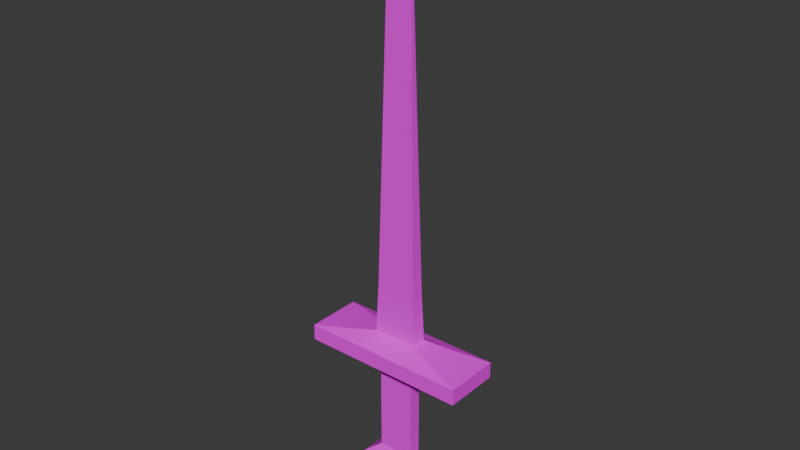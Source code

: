 # Source: Sword.blend  (saved by Blender 4.0.36; exported with 4.5.12 LTS)
import bpy
from mathutils import Matrix  # noqa: F401  (used for matrix-valued properties, if any)

bpy.ops.wm.read_factory_settings(use_empty=True)
scene = bpy.context.scene
scene.name = 'Scene'

# ---- collections
col_collection = bpy.data.collections.new('Collection'); scene.collection.children.link(col_collection)

# ---- images (referenced by path relative to the original .blend; pixels are not part of the script)
import os
ASSET_DIR = os.environ.get("B2B_ASSET_DIR", "")  # directory of the original .blend (textures are referenced by path, not embedded)
HERE = os.path.dirname(os.path.abspath(__file__))  # packed textures are extracted next to this script under _unpacked/

def load_image(name, relpath, width, height, colorspace="sRGB"):
    """Load a texture the original file referenced (path relative to the .blend, or extracted next to this script)."""
    p = next((c for c in (os.path.join(HERE, relpath), os.path.join(ASSET_DIR, relpath)) if relpath and os.path.exists(c)), "")
    if p:
        img = bpy.data.images.load(p, check_existing=True)
        img.name = name
    else:  # same state as the original file: an image datablock whose file is absent (Cycles renders it pink)
        img = bpy.data.images.new(name, width, height)
        img.source = "FILE"
        img.filepath = "//" + (relpath or name)
    img.colorspace_settings.name = colorspace
    return img
img_material_base_color = load_image('Material Base Color', 'Texture.png', 1024, 1024, 'sRGB')

# ---- materials (node trees are filled in below, after node groups)
mat_material = bpy.data.materials.new('Material')
mat_material.alpha_threshold = 0.0
mat_material.use_transparent_shadow = False
mat_material.roughness = 0.5
mat_material.line_color = (0.0, 0.0, 0.0, 1.0)

# ---- material node trees
mat_material.use_nodes = True; mat_material.node_tree.nodes.clear()
_N = mat_material.node_tree.nodes; _L = mat_material.node_tree.links
n0 = _N.new('ShaderNodeOutputMaterial'); n0.name = 'Material Output'; n0.location = (300, 300)
n1 = _N.new('ShaderNodeBsdfPrincipled'); n1.name = 'Principled BSDF'; n1.location = (10, 300)
n1.inputs[3].default_value = 1.45
n2 = _N.new('ShaderNodeTexImage'); n2.name = 'Image Texture'; n2.location = (-280, 280)
n2.image = img_material_base_color
_L.new(n1.outputs[0], n0.inputs[0])
_L.new(n2.outputs[0], n1.inputs[0])
n0.is_active_output = True

# ---- world
world_world = bpy.data.worlds.new('World'); scene.world = world_world
world_world.use_nodes = True; world_world.node_tree.nodes.clear()
_N = world_world.node_tree.nodes; _L = world_world.node_tree.links
n0 = _N.new('ShaderNodeOutputWorld'); n0.name = 'World Output'; n0.location = (300, 300)
n1 = _N.new('ShaderNodeBackground'); n1.name = 'Background'; n1.location = (10, 300)
n1.inputs[0].default_value = (0.05088, 0.05088, 0.05088, 1.0)
_L.new(n1.outputs[0], n0.inputs[0])
n0.is_active_output = True
world_world.color = (0.05088, 0.05088, 0.05088)
world_world.use_sun_shadow = False
world_world.sun_shadow_jitter_overblur = 0.0

# ---- meshes
me_cube = bpy.data.meshes.new('Cube')
me_cube.from_pydata([(1.0, 1.0, -0.2993), (1.0, 1.0, -0.4195), (1.0, -1.0, -0.2993), (1.0, -1.0, -0.4195), (-1.0, 1.0, -0.2993), (-1.0, 1.0, -0.4195), (-1.0, -1.0, -0.2993), (-1.0, -1.0, -0.4195), (0.8972, 0.8972, -0.2766), (0.8972, -0.8972, -0.2766), (-0.8972, 0.8972, -0.2766), (-0.8972, -0.8972, -0.2766), (0.4693, 0.4693, -0.213), (0.4693, -0.4693, -0.213), (-0.4693, 0.4693, -0.213), (-0.4693, -0.4693, -0.213), (0.4693, 0.4693, 0.1865), (0.4693, -0.4693, 0.1865), (-0.4693, 0.4693, 0.1865), (-0.4693, -0.4693, 0.1865), (0.5221, 0.5221, 0.2001), (0.5221, -0.5221, 0.2001), (-0.5221, 0.5221, 0.2001), (-0.5221, -0.5221, 0.2001), (0.9734, 0.9734, 0.2455), (0.9734, -0.9734, 0.2455), (-0.9734, 0.9734, 0.2455), (-0.9734, -0.9734, 0.2455), (2.141, 2.141, 0.291), (2.141, -2.141, 0.291), (-2.141, 2.141, 0.291), (-2.141, -2.141, 0.291), (2.141, 2.141, 0.3681), (2.141, -2.141, 0.3681), (-2.141, 2.141, 0.3681), (-2.141, -2.141, 0.3681), (1.237, 1.237, 0.3908), (1.237, -1.237, 0.3908), (-1.237, 1.237, 0.3908), (-1.237, -1.237, 0.3908), (0.5747, 0.5747, 0.4135), (0.5747, -0.5747, 0.4135), (-0.5747, 0.5747, 0.4135), (-0.5747, -0.5747, 0.4135), (0.5086, 0.5086, 0.6576), (0.5086, -0.5086, 0.6576), (-0.5086, 0.5086, 0.6576), (-0.5086, -0.5086, 0.6576), (0.0, 1.597e-09, 2.341), (0.0, 1.597e-09, 2.341), (0.0, 1.597e-09, 2.341), (0.0, 1.597e-09, 2.341), (-0.3326, 0.0837, 2.036), (0.3326, 0.0837, 2.036), (0.3326, -0.0837, 2.036), (-0.3326, -0.0837, 2.036)], [], [(2, 0, 8, 9), (3, 2, 6, 7), (7, 6, 4, 5), (5, 1, 3, 7), (1, 0, 2, 3), (5, 4, 0, 1), (10, 11, 15, 14), (0, 4, 10, 8), (6, 2, 9, 11), (4, 6, 11, 10), (12, 14, 18, 16), (11, 9, 13, 15), (8, 10, 14, 12), (9, 8, 12, 13), (17, 16, 20, 21), (13, 12, 16, 17), (14, 15, 19, 18), (15, 13, 17, 19), (22, 23, 27, 26), (18, 19, 23, 22), (19, 17, 21, 23), (16, 18, 22, 20), (24, 26, 30, 28), (23, 21, 25, 27), (20, 22, 26, 24), (21, 20, 24, 25), (30, 31, 35, 34), (25, 24, 28, 29), (26, 27, 31, 30), (27, 25, 29, 31), (34, 35, 39, 38), (31, 29, 33, 35), (28, 30, 34, 32), (29, 28, 32, 33), (36, 38, 42, 40), (35, 33, 37, 39), (32, 34, 38, 36), (33, 32, 36, 37), (42, 43, 47, 46), (37, 36, 40, 41), (38, 39, 43, 42), (39, 37, 41, 43), (53, 52, 50, 48), (43, 41, 45, 47), (40, 42, 46, 44), (41, 40, 44, 45), (48, 50, 51, 49), (54, 53, 48, 49), (52, 55, 51, 50), (55, 54, 49, 51), (47, 45, 54, 55), (46, 47, 55, 52), (45, 44, 53, 54), (44, 46, 52, 53)])
_uv = me_cube.uv_layers.new(name='UVMap')
_uv.uv.foreach_set('vector', [1.794e-08, 0.5, 0.2336, 0.5, 0.2216, 0.512, 0.012, 0.512, 0.9476, 0.7336, 0.9337, 0.7336, 0.9337, 0.5, 0.9476, 0.5, 0.9197, 0.7336, 0.9057, 0.7336, 0.9057, 0.5, 0.9197, 0.5, 0.4671, 0.5, 0.4671, 0.7336, 0.2336, 0.7336, 0.2336, 0.5, 0.9337, 0.7336, 0.9197, 0.7336, 0.9197, 0.5, 0.9337, 0.5, 0.9615, 0.7336, 0.9476, 0.7336, 0.9476, 0.5, 0.9615, 0.5, 0.2216, 0.7216, 0.012, 0.7216, 0.06198, 0.6716, 0.1716, 0.6716, 0.2336, 0.5, 0.2336, 0.7336, 0.2216, 0.7216, 0.2216, 0.512, 3.045e-10, 0.7336, 1.794e-08, 0.5, 0.012, 0.512, 0.012, 0.7216, 0.2336, 0.7336, 3.045e-10, 0.7336, 0.012, 0.7216, 0.2216, 0.7216, 0.6064, 0.7322, 0.6064, 0.8418, 0.5602, 0.8418, 0.5602, 0.7322, 0.012, 0.7216, 0.012, 0.512, 0.06198, 0.562, 0.06198, 0.6716, 0.2216, 0.512, 0.2216, 0.7216, 0.1716, 0.6716, 0.1716, 0.562, 0.012, 0.512, 0.2216, 0.512, 0.1716, 0.562, 0.06198, 0.562, 0.1952, 0.1952, 0.1952, 0.3048, 0.189, 0.311, 0.189, 0.189, 0.5137, 0.7322, 0.5137, 0.8418, 0.4671, 0.8418, 0.4671, 0.7322, 0.5602, 0.7322, 0.5602, 0.8418, 0.5137, 0.8418, 0.5137, 0.7322, 0.6526, 0.7322, 0.6526, 0.8418, 0.6064, 0.8418, 0.6064, 0.7322, 0.311, 0.311, 0.311, 0.189, 0.3637, 0.1363, 0.3637, 0.3637, 0.3048, 0.3048, 0.3048, 0.1952, 0.311, 0.189, 0.311, 0.311, 0.3048, 0.1952, 0.1952, 0.1952, 0.189, 0.189, 0.311, 0.189, 0.1952, 0.3048, 0.3048, 0.3048, 0.311, 0.311, 0.189, 0.311, 0.1363, 0.3637, 0.3637, 0.3637, 0.5, 0.5, 0.0, 0.5, 0.311, 0.189, 0.189, 0.189, 0.1363, 0.1363, 0.3637, 0.1363, 0.189, 0.311, 0.311, 0.311, 0.3637, 0.3637, 0.1363, 0.3637, 0.189, 0.189, 0.189, 0.311, 0.1363, 0.3637, 0.1363, 0.1363, 0.8788, 0.5, 0.8788, 1.0, 0.8699, 1.0, 0.8699, 0.5, 0.1363, 0.1363, 0.1363, 0.3637, 0.0, 0.5, 0.0, 0.0, 0.3637, 0.3637, 0.3637, 0.1363, 0.5, 0.0, 0.5, 0.5, 0.3637, 0.1363, 0.1363, 0.1363, 0.0, 0.0, 0.5, 0.0, 0.5, 0.5, 0.5, 0.0, 0.6056, 0.1056, 0.6056, 0.3944, 0.8968, 0.5, 0.8968, 1.0, 0.8878, 1.0, 0.8878, 0.5, 0.9057, 0.5, 0.9057, 1.0, 0.8968, 1.0, 0.8968, 0.5, 0.8878, 0.5, 0.8878, 1.0, 0.8788, 1.0, 0.8788, 0.5, 0.8944, 0.3944, 0.6056, 0.3944, 0.6829, 0.3171, 0.8171, 0.3171, 0.5, 0.0, 1.0, 0.0, 0.8944, 0.1056, 0.6056, 0.1056, 1.0, 0.5, 0.5, 0.5, 0.6056, 0.3944, 0.8944, 0.3944, 1.0, 0.0, 1.0, 0.5, 0.8944, 0.3944, 0.8944, 0.1056, 0.8699, 0.6911, 0.7356, 0.6911, 0.7433, 0.6621, 0.8621, 0.6621, 0.8944, 0.1056, 0.8944, 0.3944, 0.8171, 0.3171, 0.8171, 0.1829, 0.6056, 0.3944, 0.6056, 0.1056, 0.6829, 0.1829, 0.6829, 0.3171, 0.6056, 0.1056, 0.8944, 0.1056, 0.8171, 0.1829, 0.6829, 0.1829, 0.5731, 0.5366, 0.4954, 0.5366, 0.5343, 0.5, 0.5343, 0.5, 0.7356, 0.7322, 0.6014, 0.7322, 0.6091, 0.7029, 0.7279, 0.7029, 0.6014, 0.7322, 0.4671, 0.7322, 0.4749, 0.7029, 0.5937, 0.7029, 0.8699, 0.8822, 0.7356, 0.8822, 0.7433, 0.8532, 0.8621, 0.8532, 0.6624, 0.771, 0.6624, 0.771, 0.6624, 0.771, 0.6624, 0.771, 0.6526, 0.7322, 0.6722, 0.7322, 0.6624, 0.771, 0.6624, 0.771, 0.6722, 0.8099, 0.6526, 0.8099, 0.6624, 0.771, 0.6624, 0.771, 0.7073, 0.5366, 0.6297, 0.5366, 0.6685, 0.5, 0.6685, 0.5, 0.7279, 0.7029, 0.6091, 0.7029, 0.6297, 0.5366, 0.7073, 0.5366, 0.8621, 0.6621, 0.7433, 0.6621, 0.793, 0.5, 0.8125, 0.5, 0.8621, 0.8532, 0.7433, 0.8532, 0.793, 0.6911, 0.8125, 0.6911, 0.5937, 0.7029, 0.4749, 0.7029, 0.4954, 0.5366, 0.5731, 0.5366])
me_cube.materials.append(mat_material)
me_cube.use_mirror_vertex_groups = False
me_cube.use_paint_bone_selection = False
me_cube.use_paint_mask = True
me_cube.update()
arm_armature = bpy.data.armatures.new('Armature')  # bones are not reproduced

# ---- objects
ob_cube = bpy.data.objects.new('Cube', me_cube)
ob_armature = bpy.data.objects.new('Armature', arm_armature)

# ---- transforms, parenting, visibility, modifiers, constraints
ob_cube.parent = ob_armature
ob_cube.location = (0.0, -3.331e-11, 0.4143)
ob_cube.scale = (0.1867, 0.06258, 1.0)
ob_cube.lock_rotations_4d = False
ob_cube.empty_display_type = 'ARROWS'
ob_cube.lineart.crease_threshold = 0.0
_vg = ob_cube.vertex_groups.new(name='HandPosition')
for _i, _w in zip([0, 1, 2, 3, 4, 5, 6, 7, 8, 9, 10, 11, 12, 13, 14, 15, 16, 17, 18, 19, 20, 21, 22, 23, 24, 25, 26, 27, 28, 29, 30, 31, 32, 33, 34, 35, 36, 37, 38, 39, 40, 41, 42, 43], [1.0, 1.0, 1.0, 1.0, 1.0, 1.0, 1.0, 1.0, 1.0, 1.0, 1.0, 1.0, 0.9999, 0.9999, 0.9999, 0.9999, 0.9976, 0.9974, 0.9974, 0.9976, 0.9947, 0.9944, 0.9944, 0.9947, 0.9837, 0.9833, 0.9833, 0.9837, 0.9684, 0.9688, 0.9688, 0.9684, 0.96, 0.9608, 0.9608, 0.96, 0.946, 0.948, 0.948, 0.946, 0.917, 0.9224, 0.9224, 0.917]): _vg.add([_i], _w, 'REPLACE')
_vg = ob_cube.vertex_groups.new(name='Sword')
for _i, _w in zip([28, 29, 30, 31, 32, 33, 34, 35, 36, 37, 38, 39, 40, 41, 42, 43, 44, 45, 46, 47, 48, 49, 50, 51, 52, 53, 54, 55], [0.01319, 0.01234, 0.01234, 0.01319, 0.03001, 0.02842, 0.02842, 0.03001, 0.05404, 0.052, 0.052, 0.05404, 0.08302, 0.07763, 0.07763, 0.08302, 0.985, 0.9851, 0.9851, 0.985, 1.0, 1.0, 1.0, 1.0, 1.0, 1.0, 1.0, 1.0]): _vg.add([_i], _w, 'REPLACE')
_m = ob_cube.modifiers.new('Armature', 'ARMATURE')
_m.object = ob_armature
ob_armature.location = (0.0, 0.0, 0.0)

# ---- collection membership
col_collection.objects.link(ob_cube)
col_collection.objects.link(ob_armature)

# ---- scene / render settings (as saved in the file)
scene.frame_start = 1; scene.frame_end = 250; scene.frame_set(1)
scene.render.engine = 'BLENDER_EEVEE_NEXT'
scene.cycles.sampling_pattern = 'TABULATED_SOBOL'
bpy.context.view_layer.update()

# ---- added for rendering (the .blend has no active camera and no usable light): camera, sun
cam_auto = bpy.data.cameras.new('AutoCamera')
cam_auto.lens = 50.0
cam_auto.sensor_width = 36.0
cam_auto.clip_end = 1000.0
ob_auto_camera = bpy.data.objects.new('AutoCamera', cam_auto)
scene.collection.objects.link(ob_auto_camera)
ob_auto_camera.location = (2.67012, -3.20414, 3.51089)
ob_auto_camera.rotation_euler = (1.09748, -7.21219e-08, 0.694738)
scene.camera = ob_auto_camera
light_auto_sun = bpy.data.lights.new('AutoSun', 'SUN')
light_auto_sun.energy = 3.0
light_auto_sun.angle = 0.0523599
ob_auto_sun = bpy.data.objects.new('AutoSun', light_auto_sun)
scene.collection.objects.link(ob_auto_sun)
ob_auto_sun.rotation_euler = (0.872665, 0.174533, 0.523599)
bpy.context.view_layer.update()
